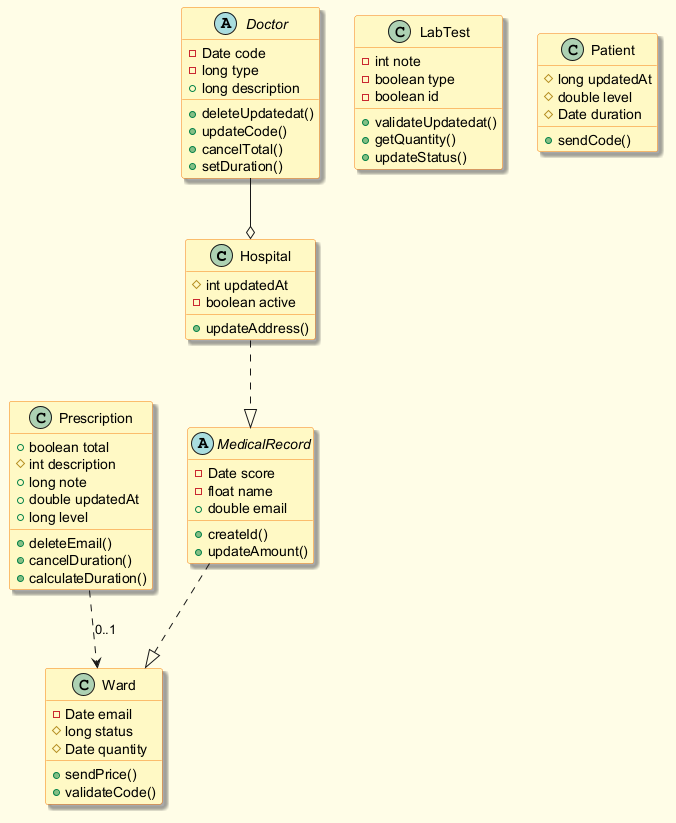

The diagram above was rendered by PlantUML. Its source (embedded in the PNG):
@startuml
skinparam backgroundColor #FFFDE7
skinparam classBackgroundColor #FFF9C4
skinparam classBorderColor #F57F17
skinparam shadowing true
class Hospital {
  #int updatedAt
  -boolean active
  +updateAddress()
}
class Ward {
  -Date email
  #long status
  #Date quantity
  +sendPrice()
  +validateCode()
}
class LabTest {
  -int note
  -boolean type
  -boolean id
  +validateUpdatedat()
  +getQuantity()
  +updateStatus()
}
class Prescription {
  +boolean total
  #int description
  +long note
  +double updatedAt
  +long level
  +deleteEmail()
  +cancelDuration()
  +calculateDuration()
}
abstract class MedicalRecord {
  -Date score
  -float name
  +double email
  +createId()
  +updateAmount()
}
abstract class Doctor {
  -Date code
  -long type
  +long description
  +deleteUpdatedat()
  +updateCode()
  +cancelTotal()
  +setDuration()
}
class Patient {
  #long updatedAt
  #double level
  #Date duration
  +sendCode()
}
Prescription ..> Ward : "0..1"
Doctor --o Hospital
Hospital ..|> MedicalRecord
MedicalRecord ..|> Ward
@enduml